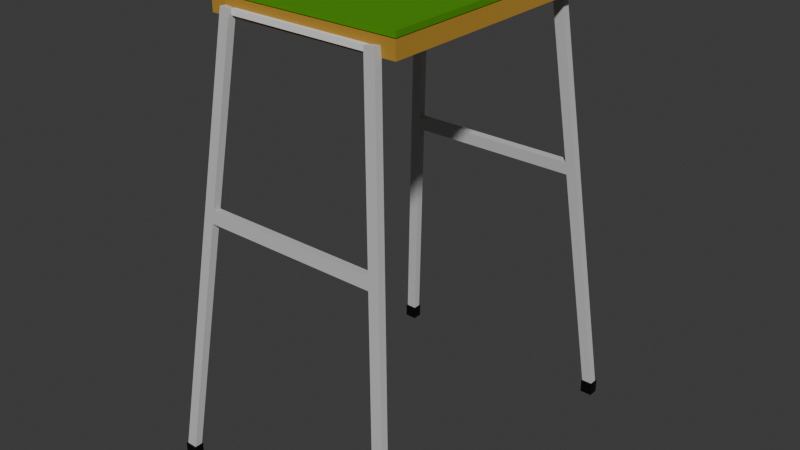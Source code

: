 # Source: stulchik.blend  (saved by Blender 4.0.36; exported with 4.5.12 LTS)
import bpy
from mathutils import Matrix  # noqa: F401  (used for matrix-valued properties, if any)

bpy.ops.wm.read_factory_settings(use_empty=True)
scene = bpy.context.scene
scene.name = 'Scene'

# ---- collections
col_stulchik = bpy.data.collections.new('stulchik'); scene.collection.children.link(col_stulchik)

# ---- materials (node trees are filled in below, after node groups)
mat_001 = bpy.data.materials.new('Материал.001')
mat_001.use_transparent_shadow = False
mat_noga_001 = bpy.data.materials.new('noga.001')
mat_noga_001.use_transparent_shadow = False
mat_noga_two = bpy.data.materials.new('noga-two')
mat_noga_two.use_transparent_shadow = False
mat_x = bpy.data.materials.new('Материал')
mat_x.use_transparent_shadow = False

# ---- material node trees
mat_001.use_nodes = True; mat_001.node_tree.nodes.clear()
_N = mat_001.node_tree.nodes; _L = mat_001.node_tree.links
n0 = _N.new('ShaderNodeBsdfPrincipled'); n0.name = 'Принципиальный BSDF'; n0.location = (10, 300)
n0.inputs[0].default_value = (0.5586, 0.3187, 0.00476, 1.0)
n0.inputs[1].default_value = 0.5575
n0.inputs[2].default_value = 1.0
n0.inputs[3].default_value = 2.45
n1 = _N.new('ShaderNodeOutputMaterial'); n1.name = 'Вывод материала'; n1.location = (300, 300)
_L.new(n0.outputs[0], n1.inputs[0])
n1.is_active_output = True
mat_noga_001.use_nodes = True; mat_noga_001.node_tree.nodes.clear()
_N = mat_noga_001.node_tree.nodes; _L = mat_noga_001.node_tree.links
n0 = _N.new('ShaderNodeBsdfPrincipled'); n0.name = 'Принципиальный BSDF'; n0.location = (10, 300)
n0.inputs[0].default_value = (0.6058, 0.6058, 0.6058, 1.0)
n0.inputs[1].default_value = 0.6814
n0.inputs[2].default_value = 1.0
n0.inputs[3].default_value = 27.45
n1 = _N.new('ShaderNodeOutputMaterial'); n1.name = 'Вывод материала'; n1.location = (300, 300)
_L.new(n0.outputs[0], n1.inputs[0])
n1.is_active_output = True
mat_noga_two.use_nodes = True; mat_noga_two.node_tree.nodes.clear()
_N = mat_noga_two.node_tree.nodes; _L = mat_noga_two.node_tree.links
n0 = _N.new('ShaderNodeBsdfPrincipled'); n0.name = 'Принципиальный BSDF'; n0.location = (10, 300)
n0.inputs[0].default_value = (0.0, 0.0, 0.0, 1.0)
n0.inputs[3].default_value = 1.45
n1 = _N.new('ShaderNodeOutputMaterial'); n1.name = 'Вывод материала'; n1.location = (300, 300)
_L.new(n0.outputs[0], n1.inputs[0])
n1.is_active_output = True
mat_x.use_nodes = True; mat_x.node_tree.nodes.clear()
_N = mat_x.node_tree.nodes; _L = mat_x.node_tree.links
n0 = _N.new('ShaderNodeBsdfPrincipled'); n0.name = 'Принципиальный BSDF'; n0.location = (10, 300)
n0.inputs[0].default_value = (0.1074, 0.4464, 0.001844, 1.0)
n0.inputs[1].default_value = 0.3628
n0.inputs[3].default_value = 1.45
n1 = _N.new('ShaderNodeOutputMaterial'); n1.name = 'Вывод материала'; n1.location = (300, 300)
_L.new(n0.outputs[0], n1.inputs[0])
n1.is_active_output = True

# ---- world
world_world = bpy.data.worlds.new('World'); scene.world = world_world
world_world.use_nodes = True; world_world.node_tree.nodes.clear()
_N = world_world.node_tree.nodes; _L = world_world.node_tree.links
n0 = _N.new('ShaderNodeOutputWorld'); n0.name = 'World Output'; n0.location = (300, 300)
n1 = _N.new('ShaderNodeBackground'); n1.name = 'Background'; n1.location = (10, 300)
n1.inputs[0].default_value = (0.05088, 0.05088, 0.05088, 1.0)
_L.new(n1.outputs[0], n0.inputs[0])
n0.is_active_output = True
world_world.color = (0.05088, 0.05088, 0.05088)
world_world.use_sun_shadow = False
world_world.sun_shadow_jitter_overblur = 0.0

# ---- meshes
me_x = bpy.data.meshes.new('Куб')
me_x.from_pydata([(-1.0, -1.0, -1.0), (-1.0, -1.0, 1.0), (-1.0, 1.0, -1.0), (-1.0, 1.0, 1.0), (1.0, -1.0, -1.0), (1.0, -1.0, 1.0), (1.0, 1.0, -1.0), (1.0, 1.0, 1.0)], [], [(0, 1, 3, 2), (2, 3, 7, 6), (6, 7, 5, 4), (4, 5, 1, 0), (2, 6, 4, 0), (7, 3, 1, 5)])
_uv = me_x.uv_layers.new(name='UVКарта')
_uv.uv.foreach_set('vector', [0.375, 0.0, 0.625, 0.0, 0.625, 0.25, 0.375, 0.25, 0.375, 0.25, 0.625, 0.25, 0.625, 0.5, 0.375, 0.5, 0.375, 0.5, 0.625, 0.5, 0.625, 0.75, 0.375, 0.75, 0.375, 0.75, 0.625, 0.75, 0.625, 1.0, 0.375, 1.0, 0.125, 0.5, 0.375, 0.5, 0.375, 0.75, 0.125, 0.75, 0.625, 0.5, 0.875, 0.5, 0.875, 0.75, 0.625, 0.75])
me_x.materials.append(mat_001)
me_x.update()
me_001 = bpy.data.meshes.new('Куб.001')
me_001.from_pydata([(-1.0, -1.0, -1.0), (-1.0, -1.0, 1.0), (-1.0, 1.0, -1.0), (-1.0, 1.0, 1.0), (1.0, -1.0, -1.0), (1.0, -1.0, 1.0), (1.0, 1.0, -1.0), (1.0, 1.0, 1.0), (-1.0, -1.0, 0.1819), (-1.0, 1.0, 0.1819), (1.0, 1.0, 0.1819), (1.0, -1.0, 0.1819), (-1.0, 1.0, 0.1239), (1.0, 1.0, 0.1239), (1.0, -1.0, 0.1239), (-1.0, -1.0, 0.1239), (35.84, 1.0, 0.2653), (35.84, -1.0, 0.2653), (35.84, 1.0, 0.2073), (35.84, -1.0, 0.2073)], [], [(8, 1, 3, 9), (9, 3, 7, 10), (10, 7, 5, 11), (11, 5, 1, 8), (2, 6, 4, 0), (7, 3, 1, 5), (14, 11, 8, 15), (10, 11, 17, 16), (12, 9, 10, 13), (15, 8, 9, 12), (0, 15, 12, 2), (2, 12, 13, 6), (6, 13, 14, 4), (4, 14, 15, 0), (18, 16, 17, 19), (14, 13, 18, 19), (11, 14, 19, 17), (13, 10, 16, 18)])
_uv = me_001.uv_layers.new(name='UVКарта')
_uv.uv.foreach_set('vector', [0.5227, 0.0, 0.625, 0.0, 0.625, 0.25, 0.5227, 0.25, 0.5227, 0.25, 0.625, 0.25, 0.625, 0.5, 0.5227, 0.5, 0.5227, 0.5, 0.625, 0.5, 0.625, 0.75, 0.5227, 0.75, 0.5227, 0.75, 0.625, 0.75, 0.625, 1.0, 0.5227, 1.0, 0.125, 0.5, 0.375, 0.5, 0.375, 0.75, 0.125, 0.75, 0.625, 0.5, 0.875, 0.5, 0.875, 0.75, 0.625, 0.75, 0.5155, 0.75, 0.5227, 0.75, 0.5227, 1.0, 0.5155, 1.0, 0.5227, 0.5, 0.5227, 0.75, 0.5227, 0.75, 0.5227, 0.5, 0.5155, 0.25, 0.5227, 0.25, 0.5227, 0.5, 0.5155, 0.5, 0.5155, 0.0, 0.5227, 0.0, 0.5227, 0.25, 0.5155, 0.25, 0.375, 0.0, 0.5155, 0.0, 0.5155, 0.25, 0.375, 0.25, 0.375, 0.25, 0.5155, 0.25, 0.5155, 0.5, 0.375, 0.5, 0.375, 0.5, 0.5155, 0.5, 0.5155, 0.75, 0.375, 0.75, 0.375, 0.75, 0.5155, 0.75, 0.5155, 1.0, 0.375, 1.0, 0.5155, 0.5, 0.5227, 0.5, 0.5227, 0.75, 0.5155, 0.75, 0.5155, 0.75, 0.5155, 0.5, 0.5155, 0.5, 0.5155, 0.75, 0.5227, 0.75, 0.5155, 0.75, 0.5155, 0.75, 0.5227, 0.75, 0.5155, 0.5, 0.5227, 0.5, 0.5227, 0.5, 0.5155, 0.5])
me_001.materials.append(mat_noga_001)
me_001.update()
me_002 = bpy.data.meshes.new('Куб.002')
me_002.from_pydata([(-1.0, -1.0, -1.0), (-1.0, -1.0, 1.0), (-1.0, 1.0, -1.0), (-1.0, 1.0, 1.0), (1.0, -1.0, -1.0), (1.0, -1.0, 1.0), (1.0, 1.0, -1.0), (1.0, 1.0, 1.0)], [], [(0, 1, 3, 2), (2, 3, 7, 6), (6, 7, 5, 4), (4, 5, 1, 0), (2, 6, 4, 0), (7, 3, 1, 5)])
_uv = me_002.uv_layers.new(name='UVКарта')
_uv.uv.foreach_set('vector', [0.375, 0.0, 0.625, 0.0, 0.625, 0.25, 0.375, 0.25, 0.375, 0.25, 0.625, 0.25, 0.625, 0.5, 0.375, 0.5, 0.375, 0.5, 0.625, 0.5, 0.625, 0.75, 0.375, 0.75, 0.375, 0.75, 0.625, 0.75, 0.625, 1.0, 0.375, 1.0, 0.125, 0.5, 0.375, 0.5, 0.375, 0.75, 0.125, 0.75, 0.625, 0.5, 0.875, 0.5, 0.875, 0.75, 0.625, 0.75])
me_002.materials.append(mat_noga_001)
me_002.update()
me_003 = bpy.data.meshes.new('Куб.003')
me_003.from_pydata([(-1.0, -1.0, -1.0), (-1.0, -1.0, 1.0), (-1.0, 1.0, -1.0), (-1.0, 1.0, 1.0), (1.0, -1.0, -1.0), (1.0, -1.0, 1.0), (1.0, 1.0, -1.0), (1.0, 1.0, 1.0)], [], [(0, 1, 3, 2), (2, 3, 7, 6), (6, 7, 5, 4), (4, 5, 1, 0), (2, 6, 4, 0), (7, 3, 1, 5)])
_uv = me_003.uv_layers.new(name='UVКарта')
_uv.uv.foreach_set('vector', [0.375, 0.0, 0.625, 0.0, 0.625, 0.25, 0.375, 0.25, 0.375, 0.25, 0.625, 0.25, 0.625, 0.5, 0.375, 0.5, 0.375, 0.5, 0.625, 0.5, 0.625, 0.75, 0.375, 0.75, 0.375, 0.75, 0.625, 0.75, 0.625, 1.0, 0.375, 1.0, 0.125, 0.5, 0.375, 0.5, 0.375, 0.75, 0.125, 0.75, 0.625, 0.5, 0.875, 0.5, 0.875, 0.75, 0.625, 0.75])
me_003.update()
me_004 = bpy.data.meshes.new('Куб.004')
me_004.from_pydata([(-1.0, -1.0, -1.0), (-1.0, -1.0, 1.0), (-1.0, 1.0, -1.0), (-1.0, 1.0, 1.0), (1.0, -1.0, -1.0), (1.0, -1.0, 1.0), (1.0, 1.0, -1.0), (1.0, 1.0, 1.0)], [], [(0, 1, 3, 2), (2, 3, 7, 6), (6, 7, 5, 4), (4, 5, 1, 0), (2, 6, 4, 0), (7, 3, 1, 5)])
_uv = me_004.uv_layers.new(name='UVКарта')
_uv.uv.foreach_set('vector', [0.375, 0.0, 0.625, 0.0, 0.625, 0.25, 0.375, 0.25, 0.375, 0.25, 0.625, 0.25, 0.625, 0.5, 0.375, 0.5, 0.375, 0.5, 0.625, 0.5, 0.625, 0.75, 0.375, 0.75, 0.375, 0.75, 0.625, 0.75, 0.625, 1.0, 0.375, 1.0, 0.125, 0.5, 0.375, 0.5, 0.375, 0.75, 0.125, 0.75, 0.625, 0.5, 0.875, 0.5, 0.875, 0.75, 0.625, 0.75])
me_004.update()
me_005 = bpy.data.meshes.new('Куб.005')
me_005.from_pydata([(-1.0, -1.0, -1.0), (-1.0, -1.0, 1.0), (-1.0, 1.0, -1.0), (-1.0, 1.0, 1.0), (1.0, -1.0, -1.0), (1.0, -1.0, 1.0), (1.0, 1.0, -1.0), (1.0, 1.0, 1.0)], [], [(0, 1, 3, 2), (2, 3, 7, 6), (6, 7, 5, 4), (4, 5, 1, 0), (2, 6, 4, 0), (7, 3, 1, 5)])
_uv = me_005.uv_layers.new(name='UVКарта')
_uv.uv.foreach_set('vector', [0.375, 0.0, 0.625, 0.0, 0.625, 0.25, 0.375, 0.25, 0.375, 0.25, 0.625, 0.25, 0.625, 0.5, 0.375, 0.5, 0.375, 0.5, 0.625, 0.5, 0.625, 0.75, 0.375, 0.75, 0.375, 0.75, 0.625, 0.75, 0.625, 1.0, 0.375, 1.0, 0.125, 0.5, 0.375, 0.5, 0.375, 0.75, 0.125, 0.75, 0.625, 0.5, 0.875, 0.5, 0.875, 0.75, 0.625, 0.75])
me_005.materials.append(mat_noga_001)
me_005.update()
me_006 = bpy.data.meshes.new('Куб.006')
me_006.from_pydata([(-1.0, -1.0, -1.0), (-1.0, -1.0, 1.0), (-1.0, 1.0, -1.0), (-1.0, 1.0, 1.0), (1.0, -1.0, -1.0), (1.0, -1.0, 1.0), (1.0, 1.0, -1.0), (1.0, 1.0, 1.0), (-1.0, -1.0, 0.1819), (-1.0, 1.0, 0.1819), (1.0, 1.0, 0.1819), (1.0, -1.0, 0.1819), (-1.0, 1.0, 0.1239), (1.0, 1.0, 0.1239), (1.0, -1.0, 0.1239), (-1.0, -1.0, 0.1239), (35.84, 1.0, 0.2653), (35.84, -1.0, 0.2653), (35.84, 1.0, 0.2073), (35.84, -1.0, 0.2073)], [], [(8, 1, 3, 9), (9, 3, 7, 10), (10, 7, 5, 11), (11, 5, 1, 8), (2, 6, 4, 0), (7, 3, 1, 5), (14, 11, 8, 15), (10, 11, 17, 16), (12, 9, 10, 13), (15, 8, 9, 12), (0, 15, 12, 2), (2, 12, 13, 6), (6, 13, 14, 4), (4, 14, 15, 0), (18, 16, 17, 19), (14, 13, 18, 19), (11, 14, 19, 17), (13, 10, 16, 18)])
_uv = me_006.uv_layers.new(name='UVКарта')
_uv.uv.foreach_set('vector', [0.5227, 0.0, 0.625, 0.0, 0.625, 0.25, 0.5227, 0.25, 0.5227, 0.25, 0.625, 0.25, 0.625, 0.5, 0.5227, 0.5, 0.5227, 0.5, 0.625, 0.5, 0.625, 0.75, 0.5227, 0.75, 0.5227, 0.75, 0.625, 0.75, 0.625, 1.0, 0.5227, 1.0, 0.125, 0.5, 0.375, 0.5, 0.375, 0.75, 0.125, 0.75, 0.625, 0.5, 0.875, 0.5, 0.875, 0.75, 0.625, 0.75, 0.5155, 0.75, 0.5227, 0.75, 0.5227, 1.0, 0.5155, 1.0, 0.5227, 0.5, 0.5227, 0.75, 0.5227, 0.75, 0.5227, 0.5, 0.5155, 0.25, 0.5227, 0.25, 0.5227, 0.5, 0.5155, 0.5, 0.5155, 0.0, 0.5227, 0.0, 0.5227, 0.25, 0.5155, 0.25, 0.375, 0.0, 0.5155, 0.0, 0.5155, 0.25, 0.375, 0.25, 0.375, 0.25, 0.5155, 0.25, 0.5155, 0.5, 0.375, 0.5, 0.375, 0.5, 0.5155, 0.5, 0.5155, 0.75, 0.375, 0.75, 0.375, 0.75, 0.5155, 0.75, 0.5155, 1.0, 0.375, 1.0, 0.5155, 0.5, 0.5227, 0.5, 0.5227, 0.75, 0.5155, 0.75, 0.5155, 0.75, 0.5155, 0.5, 0.5155, 0.5, 0.5155, 0.75, 0.5227, 0.75, 0.5155, 0.75, 0.5155, 0.75, 0.5227, 0.75, 0.5155, 0.5, 0.5227, 0.5, 0.5227, 0.5, 0.5155, 0.5])
me_006.materials.append(mat_noga_001)
me_006.update()
me_007 = bpy.data.meshes.new('Куб.007')
me_007.from_pydata([(-1.0, -1.0, -1.0), (-1.0, -1.0, 1.0), (-1.0, 1.0, -1.0), (-1.0, 1.0, 1.0), (1.0, -1.0, -1.0), (1.0, -1.0, 1.0), (1.0, 1.0, -1.0), (1.0, 1.0, 1.0)], [], [(0, 1, 3, 2), (2, 3, 7, 6), (6, 7, 5, 4), (4, 5, 1, 0), (2, 6, 4, 0), (7, 3, 1, 5)])
_uv = me_007.uv_layers.new(name='UVКарта')
_uv.uv.foreach_set('vector', [0.375, 0.0, 0.625, 0.0, 0.625, 0.25, 0.375, 0.25, 0.375, 0.25, 0.625, 0.25, 0.625, 0.5, 0.375, 0.5, 0.375, 0.5, 0.625, 0.5, 0.625, 0.75, 0.375, 0.75, 0.375, 0.75, 0.625, 0.75, 0.625, 1.0, 0.375, 1.0, 0.125, 0.5, 0.375, 0.5, 0.375, 0.75, 0.125, 0.75, 0.625, 0.5, 0.875, 0.5, 0.875, 0.75, 0.625, 0.75])
me_007.materials.append(mat_noga_two)
me_007.update()
me_008 = bpy.data.meshes.new('Куб.008')
me_008.from_pydata([(-1.0, -1.0, -1.0), (-1.0, -1.0, 1.0), (-1.0, 1.0, -1.0), (-1.0, 1.0, 1.0), (1.0, -1.0, -1.0), (1.0, -1.0, 1.0), (1.0, 1.0, -1.0), (1.0, 1.0, 1.0)], [], [(0, 1, 3, 2), (2, 3, 7, 6), (6, 7, 5, 4), (4, 5, 1, 0), (2, 6, 4, 0), (7, 3, 1, 5)])
_uv = me_008.uv_layers.new(name='UVКарта')
_uv.uv.foreach_set('vector', [0.375, 0.0, 0.625, 0.0, 0.625, 0.25, 0.375, 0.25, 0.375, 0.25, 0.625, 0.25, 0.625, 0.5, 0.375, 0.5, 0.375, 0.5, 0.625, 0.5, 0.625, 0.75, 0.375, 0.75, 0.375, 0.75, 0.625, 0.75, 0.625, 1.0, 0.375, 1.0, 0.125, 0.5, 0.375, 0.5, 0.375, 0.75, 0.125, 0.75, 0.625, 0.5, 0.875, 0.5, 0.875, 0.75, 0.625, 0.75])
me_008.materials.append(mat_noga_two)
me_008.update()
me_009 = bpy.data.meshes.new('Куб.009')
me_009.from_pydata([(-1.0, -1.0, -1.0), (-1.0, -1.0, 1.0), (-1.0, 1.0, -1.0), (-1.0, 1.0, 1.0), (1.0, -1.0, -1.0), (1.0, -1.0, 1.0), (1.0, 1.0, -1.0), (1.0, 1.0, 1.0)], [], [(0, 1, 3, 2), (2, 3, 7, 6), (6, 7, 5, 4), (4, 5, 1, 0), (2, 6, 4, 0), (7, 3, 1, 5)])
_uv = me_009.uv_layers.new(name='UVКарта')
_uv.uv.foreach_set('vector', [0.375, 0.0, 0.625, 0.0, 0.625, 0.25, 0.375, 0.25, 0.375, 0.25, 0.625, 0.25, 0.625, 0.5, 0.375, 0.5, 0.375, 0.5, 0.625, 0.5, 0.625, 0.75, 0.375, 0.75, 0.375, 0.75, 0.625, 0.75, 0.625, 1.0, 0.375, 1.0, 0.125, 0.5, 0.375, 0.5, 0.375, 0.75, 0.125, 0.75, 0.625, 0.5, 0.875, 0.5, 0.875, 0.75, 0.625, 0.75])
me_009.materials.append(mat_noga_two)
me_009.update()
me_010 = bpy.data.meshes.new('Куб.010')
me_010.from_pydata([(-1.0, -1.0, -1.0), (-1.0, -1.0, 1.0), (-1.0, 1.0, -1.0), (-1.0, 1.0, 1.0), (1.0, -1.0, -1.0), (1.0, -1.0, 1.0), (1.0, 1.0, -1.0), (1.0, 1.0, 1.0)], [], [(0, 1, 3, 2), (2, 3, 7, 6), (6, 7, 5, 4), (4, 5, 1, 0), (2, 6, 4, 0), (7, 3, 1, 5)])
_uv = me_010.uv_layers.new(name='UVКарта')
_uv.uv.foreach_set('vector', [0.375, 0.0, 0.625, 0.0, 0.625, 0.25, 0.375, 0.25, 0.375, 0.25, 0.625, 0.25, 0.625, 0.5, 0.375, 0.5, 0.375, 0.5, 0.625, 0.5, 0.625, 0.75, 0.375, 0.75, 0.375, 0.75, 0.625, 0.75, 0.625, 1.0, 0.375, 1.0, 0.125, 0.5, 0.375, 0.5, 0.375, 0.75, 0.125, 0.75, 0.625, 0.5, 0.875, 0.5, 0.875, 0.75, 0.625, 0.75])
me_010.materials.append(mat_noga_two)
me_010.update()
me_011 = bpy.data.meshes.new('Куб.011')
me_011.from_pydata([(-1.0, -1.0, -1.0), (-1.0, -1.0, 1.0), (-1.0, 1.0, -1.0), (-1.0, 1.0, 1.0), (1.0, -1.0, -1.0), (1.0, -1.0, 1.0), (1.0, 1.0, -1.0), (1.0, 1.0, 1.0)], [], [(0, 1, 3, 2), (2, 3, 7, 6), (6, 7, 5, 4), (4, 5, 1, 0), (2, 6, 4, 0), (7, 3, 1, 5)])
_uv = me_011.uv_layers.new(name='UVКарта')
_uv.uv.foreach_set('vector', [0.375, 0.0, 0.625, 0.0, 0.625, 0.25, 0.375, 0.25, 0.375, 0.25, 0.625, 0.25, 0.625, 0.5, 0.375, 0.5, 0.375, 0.5, 0.625, 0.5, 0.625, 0.75, 0.375, 0.75, 0.375, 0.75, 0.625, 0.75, 0.625, 1.0, 0.375, 1.0, 0.125, 0.5, 0.375, 0.5, 0.375, 0.75, 0.125, 0.75, 0.625, 0.5, 0.875, 0.5, 0.875, 0.75, 0.625, 0.75])
me_011.materials.append(mat_x)
me_011.update()

# ---- objects
ob_x = bpy.data.objects.new('Куб', me_x)
ob_001 = bpy.data.objects.new('Куб.001', me_001)
ob_002 = bpy.data.objects.new('Куб.002', me_002)
ob_003 = bpy.data.objects.new('Куб.003', me_003)
ob_004 = bpy.data.objects.new('Куб.004', me_004)
ob_005 = bpy.data.objects.new('Куб.005', me_005)
ob_006 = bpy.data.objects.new('Куб.006', me_006)
ob_007 = bpy.data.objects.new('Куб.007', me_007)
ob_008 = bpy.data.objects.new('Куб.008', me_008)
ob_009 = bpy.data.objects.new('Куб.009', me_009)
ob_010 = bpy.data.objects.new('Куб.010', me_010)
ob_011 = bpy.data.objects.new('Куб.011', me_011)

# ---- transforms, parenting, visibility, modifiers, constraints
ob_x.location = (0.05134, 0.0, 3.569)
ob_x.scale = (0.7992, 1.008, 0.07128)
ob_001.location = (-0.7435, -1.214, 1.795)
ob_001.rotation_euler = (-0.1034, 0.09793, -0.01015)
ob_001.scale = (0.04379, 0.03203, 1.796)
ob_002.location = (0.864, -1.214, 1.795)
ob_002.rotation_euler = (-0.1034, -0.09768, 0.01012)
ob_002.scale = (0.04379, 0.03203, 1.796)
ob_003.location = (0.06328, -1.02, 3.546)
ob_003.rotation_euler = (0.0, -1.567, 0.0)
ob_003.scale = (0.02215, 0.0213, 0.5881)
ob_004.location = (0.06328, 1.019, 3.546)
ob_004.rotation_euler = (0.0, -1.567, 0.0)
ob_004.scale = (0.02215, 0.0213, 0.5881)
ob_005.location = (0.864, 1.18, 1.795)
ob_005.rotation_euler = (0.09967, -0.09772, -0.009756)
ob_005.scale = (0.04379, 0.03203, 1.796)
ob_006.location = (-0.7435, 1.18, 1.795)
ob_006.rotation_euler = (0.09968, 0.09796, 0.009781)
ob_006.scale = (0.04379, 0.03203, 1.796)
ob_007.location = (1.039, -1.392, -0.01065)
ob_007.scale = (0.05098, 0.04085, 0.05634)
ob_008.location = (1.039, 1.356, -0.01065)
ob_008.scale = (0.05098, 0.04085, 0.05634)
ob_009.location = (-0.9194, 1.356, -0.01065)
ob_009.scale = (0.05098, 0.04085, 0.05634)
ob_010.location = (-0.9194, -1.396, -0.01065)
ob_010.scale = (0.05098, 0.04085, 0.05634)
ob_011.location = (0.05134, 0.0, 3.661)
ob_011.scale = (0.7992, 1.008, 0.02522)

# ---- collection membership
col_stulchik.objects.link(ob_x)
col_stulchik.objects.link(ob_001)
col_stulchik.objects.link(ob_002)
col_stulchik.objects.link(ob_003)
col_stulchik.objects.link(ob_004)
col_stulchik.objects.link(ob_005)
col_stulchik.objects.link(ob_006)
col_stulchik.objects.link(ob_007)
col_stulchik.objects.link(ob_008)
col_stulchik.objects.link(ob_009)
col_stulchik.objects.link(ob_010)
col_stulchik.objects.link(ob_011)

# ---- scene / render settings (as saved in the file)
scene.frame_start = 1; scene.frame_end = 250; scene.frame_set(2)
scene.render.engine = 'BLENDER_EEVEE_NEXT'
scene.cycles.sampling_pattern = 'TABULATED_SOBOL'
bpy.context.view_layer.update()

# ---- added for rendering (the .blend has no active camera and no usable light): camera, sun
cam_auto = bpy.data.cameras.new('AutoCamera')
cam_auto.lens = 50.0
cam_auto.sensor_width = 36.0
cam_auto.clip_end = 1000.0
ob_auto_camera = bpy.data.objects.new('AutoCamera', cam_auto)
scene.collection.objects.link(ob_auto_camera)
ob_auto_camera.location = (4.86792, -5.79067, 5.61961)
ob_auto_camera.rotation_euler = (1.09748, -7.21219e-08, 0.694738)
scene.camera = ob_auto_camera
light_auto_sun = bpy.data.lights.new('AutoSun', 'SUN')
light_auto_sun.energy = 3.0
light_auto_sun.angle = 0.0523599
ob_auto_sun = bpy.data.objects.new('AutoSun', light_auto_sun)
scene.collection.objects.link(ob_auto_sun)
ob_auto_sun.rotation_euler = (0.872665, 0.174533, 0.523599)
bpy.context.view_layer.update()
